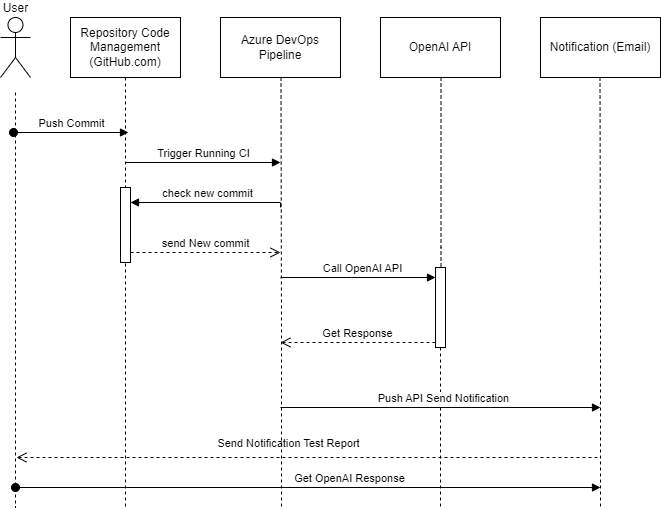

The diagram above was exported from draw.io. Its source (the exported page's mxGraphModel, read from the mxfile embedded in the PNG):
<mxGraphModel dx="1050" dy="573" grid="1" gridSize="10" guides="1" tooltips="1" connect="1" arrows="1" fold="1" page="1" pageScale="1" pageWidth="850" pageHeight="1100" math="0" shadow="0">
  <root>
    <mxCell id="0" />
    <mxCell id="1" parent="0" />
    <mxCell id="r-QJJK2opc04MjOTLEjq-28" value="User" style="shape=umlActor;verticalLabelPosition=top;verticalAlign=bottom;html=1;labelPosition=center;align=center;" parent="1" vertex="1">
      <mxGeometry x="90" y="20" width="30" height="60" as="geometry" />
    </mxCell>
    <mxCell id="r-QJJK2opc04MjOTLEjq-31" value="OpenAI API" style="whiteSpace=wrap;html=1;" parent="1" vertex="1">
      <mxGeometry x="470" y="20" width="120" height="60" as="geometry" />
    </mxCell>
    <mxCell id="r-QJJK2opc04MjOTLEjq-33" value="Notification (Email)" style="whiteSpace=wrap;html=1;" parent="1" vertex="1">
      <mxGeometry x="630" y="20" width="120" height="60" as="geometry" />
    </mxCell>
    <mxCell id="r-QJJK2opc04MjOTLEjq-35" style="edgeStyle=orthogonalEdgeStyle;rounded=0;orthogonalLoop=1;jettySize=auto;html=1;dashed=1;endArrow=none;endFill=0;" parent="1" source="r-QJJK2opc04MjOTLEjq-60" edge="1">
      <mxGeometry relative="1" as="geometry">
        <mxPoint x="530" y="510" as="targetPoint" />
        <mxPoint x="530.5" y="80" as="sourcePoint" />
        <Array as="points">
          <mxPoint x="531" y="335" />
          <mxPoint x="530" y="440" />
        </Array>
      </mxGeometry>
    </mxCell>
    <mxCell id="r-QJJK2opc04MjOTLEjq-39" style="edgeStyle=orthogonalEdgeStyle;rounded=0;orthogonalLoop=1;jettySize=auto;html=1;dashed=1;endArrow=none;endFill=0;" parent="1" edge="1">
      <mxGeometry relative="1" as="geometry">
        <mxPoint x="105" y="510" as="targetPoint" />
        <mxPoint x="105" y="95" as="sourcePoint" />
        <Array as="points">
          <mxPoint x="105" y="95" />
        </Array>
      </mxGeometry>
    </mxCell>
    <mxCell id="r-QJJK2opc04MjOTLEjq-57" style="edgeStyle=orthogonalEdgeStyle;rounded=0;orthogonalLoop=1;jettySize=auto;html=1;dashed=1;endArrow=none;endFill=0;" parent="1" edge="1">
      <mxGeometry relative="1" as="geometry">
        <mxPoint x="690" y="510" as="targetPoint" />
        <mxPoint x="689.5" y="80" as="sourcePoint" />
      </mxGeometry>
    </mxCell>
    <mxCell id="r-QJJK2opc04MjOTLEjq-61" value="Call OpenAI API" style="html=1;verticalAlign=bottom;endArrow=block;edgeStyle=elbowEdgeStyle;elbow=vertical;curved=0;rounded=0;" parent="1" target="r-QJJK2opc04MjOTLEjq-60" edge="1">
      <mxGeometry x="0.0566" relative="1" as="geometry">
        <mxPoint x="370" y="280" as="sourcePoint" />
        <Array as="points">
          <mxPoint x="441" y="280" />
          <mxPoint x="762" y="275" />
        </Array>
        <mxPoint as="offset" />
        <mxPoint x="533" y="280" as="targetPoint" />
      </mxGeometry>
    </mxCell>
    <mxCell id="r-QJJK2opc04MjOTLEjq-62" value="Get Response" style="html=1;verticalAlign=bottom;endArrow=open;dashed=1;endSize=8;edgeStyle=elbowEdgeStyle;elbow=vertical;curved=0;rounded=0;" parent="1" source="r-QJJK2opc04MjOTLEjq-60" edge="1">
      <mxGeometry relative="1" as="geometry">
        <mxPoint x="370" y="345" as="targetPoint" />
      </mxGeometry>
    </mxCell>
    <mxCell id="r-QJJK2opc04MjOTLEjq-71" value="Push API Send Notification" style="html=1;verticalAlign=bottom;endArrow=block;edgeStyle=elbowEdgeStyle;elbow=vertical;curved=0;rounded=0;" parent="1" edge="1">
      <mxGeometry x="0.0196" relative="1" as="geometry">
        <mxPoint x="370" y="410" as="sourcePoint" />
        <Array as="points">
          <mxPoint x="370" y="410" />
        </Array>
        <mxPoint as="offset" />
        <mxPoint x="690" y="410" as="targetPoint" />
      </mxGeometry>
    </mxCell>
    <mxCell id="r-QJJK2opc04MjOTLEjq-72" value="Send Notification Test Report" style="html=1;verticalAlign=bottom;endArrow=open;dashed=1;endSize=8;edgeStyle=elbowEdgeStyle;elbow=vertical;curved=0;rounded=0;" parent="1" edge="1">
      <mxGeometry x="0.0638" y="-5" relative="1" as="geometry">
        <mxPoint x="106" y="460" as="targetPoint" />
        <mxPoint as="offset" />
        <mxPoint x="687" y="460" as="sourcePoint" />
      </mxGeometry>
    </mxCell>
    <mxCell id="r-QJJK2opc04MjOTLEjq-73" value="Get OpenAI Response" style="html=1;verticalAlign=bottom;startArrow=oval;startFill=1;endArrow=block;startSize=8;edgeStyle=elbowEdgeStyle;elbow=vertical;curved=0;rounded=0;" parent="1" edge="1">
      <mxGeometry x="0.1429" width="60" relative="1" as="geometry">
        <mxPoint x="105" y="490" as="sourcePoint" />
        <mxPoint x="690" y="490" as="targetPoint" />
        <mxPoint as="offset" />
      </mxGeometry>
    </mxCell>
    <mxCell id="4MlkPoDC-iZfPtkaoR5_-2" style="edgeStyle=orthogonalEdgeStyle;rounded=0;orthogonalLoop=1;jettySize=auto;html=1;dashed=1;endArrow=none;endFill=0;" parent="1" source="4MlkPoDC-iZfPtkaoR5_-3" edge="1">
      <mxGeometry relative="1" as="geometry">
        <mxPoint x="215" y="510" as="targetPoint" />
        <Array as="points">
          <mxPoint x="215" y="470" />
          <mxPoint x="215" y="470" />
        </Array>
      </mxGeometry>
    </mxCell>
    <mxCell id="4MlkPoDC-iZfPtkaoR5_-3" value="Repository Code Management (GitHub.com)" style="html=1;whiteSpace=wrap;" parent="1" vertex="1">
      <mxGeometry x="160" y="20" width="110" height="60" as="geometry" />
    </mxCell>
    <mxCell id="4MlkPoDC-iZfPtkaoR5_-4" value="Azure DevOps Pipeline" style="whiteSpace=wrap;html=1;" parent="1" vertex="1">
      <mxGeometry x="310" y="20" width="120" height="60" as="geometry" />
    </mxCell>
    <mxCell id="4MlkPoDC-iZfPtkaoR5_-5" style="edgeStyle=orthogonalEdgeStyle;rounded=0;orthogonalLoop=1;jettySize=auto;html=1;dashed=1;endArrow=none;endFill=0;" parent="1" edge="1">
      <mxGeometry relative="1" as="geometry">
        <mxPoint x="371" y="510" as="targetPoint" />
        <mxPoint x="370.5" y="80" as="sourcePoint" />
        <Array as="points">
          <mxPoint x="370" y="335" />
          <mxPoint x="370" y="335" />
        </Array>
      </mxGeometry>
    </mxCell>
    <mxCell id="4MlkPoDC-iZfPtkaoR5_-7" value="Push Commit" style="html=1;verticalAlign=bottom;startArrow=oval;startFill=1;endArrow=block;startSize=8;edgeStyle=elbowEdgeStyle;elbow=vertical;curved=0;rounded=0;" parent="1" edge="1">
      <mxGeometry width="60" relative="1" as="geometry">
        <mxPoint x="103" y="135" as="sourcePoint" />
        <mxPoint x="218" y="135" as="targetPoint" />
      </mxGeometry>
    </mxCell>
    <mxCell id="4MlkPoDC-iZfPtkaoR5_-8" value="Trigger Running CI" style="html=1;verticalAlign=bottom;endArrow=block;edgeStyle=elbowEdgeStyle;elbow=vertical;curved=0;rounded=0;" parent="1" edge="1">
      <mxGeometry width="80" relative="1" as="geometry">
        <mxPoint x="215" y="165" as="sourcePoint" />
        <mxPoint x="370" y="165" as="targetPoint" />
      </mxGeometry>
    </mxCell>
    <mxCell id="4MlkPoDC-iZfPtkaoR5_-9" value="" style="html=1;points=[];perimeter=orthogonalPerimeter;outlineConnect=0;targetShapes=umlLifeline;portConstraint=eastwest;newEdgeStyle={&quot;edgeStyle&quot;:&quot;elbowEdgeStyle&quot;,&quot;elbow&quot;:&quot;vertical&quot;,&quot;curved&quot;:0,&quot;rounded&quot;:0};" parent="1" vertex="1">
      <mxGeometry x="210" y="190" width="10" height="75" as="geometry" />
    </mxCell>
    <mxCell id="4MlkPoDC-iZfPtkaoR5_-10" value="check new commit" style="html=1;verticalAlign=bottom;endArrow=block;edgeStyle=elbowEdgeStyle;elbow=vertical;curved=0;rounded=0;" parent="1" target="4MlkPoDC-iZfPtkaoR5_-9" edge="1">
      <mxGeometry relative="1" as="geometry">
        <mxPoint x="370" y="210" as="sourcePoint" />
        <Array as="points">
          <mxPoint x="285" y="205" />
        </Array>
      </mxGeometry>
    </mxCell>
    <mxCell id="4MlkPoDC-iZfPtkaoR5_-11" value="send New commit" style="html=1;verticalAlign=bottom;endArrow=open;dashed=1;endSize=8;edgeStyle=elbowEdgeStyle;elbow=vertical;curved=0;rounded=0;" parent="1" source="4MlkPoDC-iZfPtkaoR5_-9" edge="1">
      <mxGeometry relative="1" as="geometry">
        <mxPoint x="370" y="255" as="targetPoint" />
      </mxGeometry>
    </mxCell>
    <mxCell id="4MlkPoDC-iZfPtkaoR5_-12" value="" style="edgeStyle=orthogonalEdgeStyle;rounded=0;orthogonalLoop=1;jettySize=auto;html=1;dashed=1;endArrow=none;endFill=0;" parent="1" target="r-QJJK2opc04MjOTLEjq-60" edge="1">
      <mxGeometry relative="1" as="geometry">
        <mxPoint x="530" y="440" as="targetPoint" />
        <mxPoint x="530.5" y="80" as="sourcePoint" />
        <Array as="points">
          <mxPoint x="530" y="250" />
          <mxPoint x="530" y="250" />
        </Array>
      </mxGeometry>
    </mxCell>
    <mxCell id="r-QJJK2opc04MjOTLEjq-60" value="" style="html=1;points=[];perimeter=orthogonalPerimeter;outlineConnect=0;targetShapes=umlLifeline;portConstraint=eastwest;newEdgeStyle={&quot;edgeStyle&quot;:&quot;elbowEdgeStyle&quot;,&quot;elbow&quot;:&quot;vertical&quot;,&quot;curved&quot;:0,&quot;rounded&quot;:0};" parent="1" vertex="1">
      <mxGeometry x="525" y="270" width="10" height="80" as="geometry" />
    </mxCell>
  </root>
</mxGraphModel>